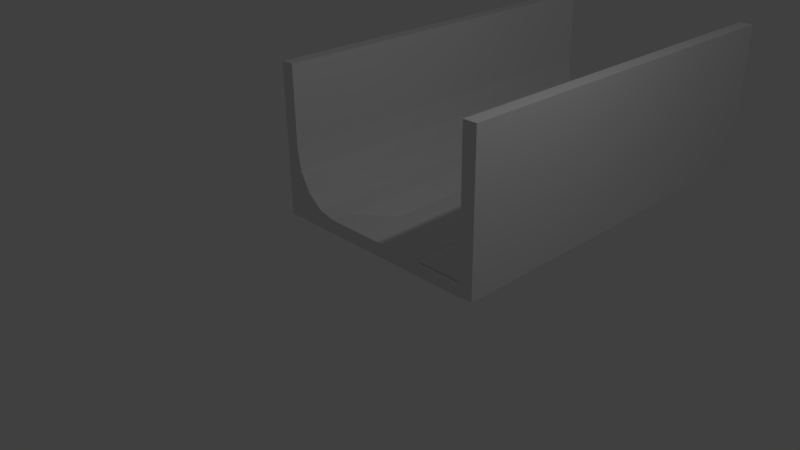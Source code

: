 # Source: GlijParcoursRecht_ClosedHoleLeft.blend  (saved by Blender 2.73.0; exported with 4.5.12 LTS)
import bpy
from mathutils import Matrix  # noqa: F401  (used for matrix-valued properties, if any)

bpy.ops.wm.read_factory_settings(use_empty=True)
scene = bpy.context.scene
scene.name = 'Scene'

# ---- collections
col_collection_1 = bpy.data.collections.new('Collection 1'); scene.collection.children.link(col_collection_1)

# ---- materials (node trees are filled in below, after node groups)
mat_material = bpy.data.materials.new('Material')
mat_material.alpha_threshold = 0.0
mat_material.use_transparent_shadow = False
mat_material.roughness = 0.5
mat_material.line_color = (0.0, 0.0, 0.0, 1.0)

# ---- material node trees

# ---- world
world_world = bpy.data.worlds.new('World'); scene.world = world_world
world_world.color = (0.05088, 0.05088, 0.05088)
world_world.use_sun_shadow = False
world_world.sun_shadow_jitter_overblur = 0.0
world_world.cycles.sampling_method = 'MANUAL'
world_world.cycles.sample_map_resolution = 256

# ---- cameras
cam_camera = bpy.data.cameras.new('Camera')
cam_camera.clip_end = 100.0
cam_camera.lens = 35.0
cam_camera.sensor_width = 32.0
cam_camera.sensor_height = 18.0
cam_camera.ortho_scale = 7.314
cam_camera.dof.focus_distance = 0.0
cam_camera.dof.aperture_fstop = 128.0

# ---- lights
light_lamp = bpy.data.lights.new('Lamp', 'POINT')
light_lamp.transmission_factor = 0.0
light_lamp.cutoff_distance = 30.0
light_lamp.energy = 100.0
light_lamp.shadow_buffer_clip_start = 1.001
light_lamp.shadow_soft_size = 0.1
light_lamp.shadow_maximum_resolution = 0.006
light_lamp.use_absolute_resolution = True
light_lamp.cycles.use_multiple_importance_sampling = False

# ---- meshes
me_cube_000 = bpy.data.meshes.new('Cube.000')
me_cube_000.from_pydata([(1.5, 1.216e-06, 2.21), (1.5, 6.0, 2.21), (1.5, 6.0, 0.21), (1.5, -2.146e-07, 0.21), (1.7, 2.664e-06, 2.21), (1.7, 6.0, 2.21), (1.7, 6.0, 0.01), (1.7, 7.566e-07, 0.01), (1.5, -2.146e-07, 0.21), (1.5, 6.0, 0.21), (1.5, 6.0, 1.049), (1.5, -2.146e-07, 1.049), (1.447, -2.192e-07, 0.7277), (1.297, -2.323e-07, 0.4556), (1.071, -2.52e-07, 0.2738), (0.8058, -2.753e-07, 0.21), (0.8058, 6.0, 0.21), (1.071, 6.0, 0.2738), (1.297, 6.0, 0.4556), (1.447, 6.0, 0.7277), (1.5, -2.146e-07, 0.01), (1.5, 6.0, 0.01)], [], [(0, 1, 2, 3), (4, 7, 6, 5), (0, 4, 5, 1), (4, 0, 3, 11, 8, 20, 7), (10, 11, 8, 9), (12, 11, 10, 19), (13, 12, 19, 18), (14, 13, 18, 17), (15, 14, 17, 16), (9, 8, 15, 16), (8, 11, 12, 13, 14, 15), (10, 9, 16, 17, 18, 19), (8, 9, 21, 20), (7, 6, 21, 20), (1, 5, 6, 21)])
_uv = me_cube_000.uv_layers.new(name='UVMap')
_uv.uv.foreach_set('vector', [0.2708, 0.7317, 0.2708, 0.0, 0.5135, 0.0, 0.5135, 0.7317, 0.2708, 0.7317, 0.0, 0.7317, 1.616e-08, 2.326e-07, 0.2708, 0.0, 1.0, 0.7317, 0.9755, 0.7317, 0.9755, 0.0, 1.0, 1.745e-07, 0.9509, 0.2683, 0.9263, 0.2683, 0.9263, 0.02439, 0.9263, 0.1267, 0.9263, 0.02439, 0.9263, 0.0, 0.9509, 1.635e-08, 0.5135, 0.7317, 0.5135, 2.885e-08, 0.6167, 0.0, 0.6167, 0.7317, 0.7383, 8.183e-10, 0.7783, 0.0, 0.7783, 0.7317, 0.7383, 0.7317, 0.7022, 3.149e-09, 0.7383, 8.183e-10, 0.7383, 0.7317, 0.7022, 0.7317, 0.8077, 0.7317, 0.7783, 0.7317, 0.7783, 0.0, 0.8077, 5.815e-08, 0.8409, 0.7317, 0.8077, 0.7317, 0.8077, 5.815e-08, 0.8409, 5.815e-08, 0.7022, 5.815e-08, 0.7022, 0.7317, 0.6167, 0.7317, 0.6167, 0.0, 0.9263, 0.02439, 0.9263, 0.1267, 0.9198, 0.08752, 0.9013, 0.05434, 0.8736, 0.03217, 0.8409, 0.02439, 0.06581, 0.8645, 0.0, 0.7857, 0.06581, 0.7317, 0.04564, 0.7584, 0.03855, 0.793, 0.04564, 0.8302, 0.8652, 0.2683, 0.8652, 1.0, 0.8409, 1.0, 0.8409, 0.2683, 0.9509, 0.7317, 0.9509, 2.908e-07, 0.9755, 0.0, 0.9755, 0.7317, 0.8652, 0.2683, 0.8898, 0.2683, 0.8898, 0.5366, 0.8652, 0.5366])
me_cube_000.materials.append(mat_material)
me_cube_000.use_remesh_preserve_volume = False
me_cube_000.use_remesh_preserve_attributes = False
me_cube_000.use_mirror_vertex_groups = False
me_cube_000.update()
me_cube_018 = bpy.data.meshes.new('Cube.018')
me_cube_018.from_pydata([(-1.5, 1.299e-06, 0.0), (-1.5, 6.0, 0.0), (1.5, 6.0, 0.0), (1.5, 1.311e-07, 0.0), (-1.5, 2.73e-06, 0.2), (-1.5, 6.0, 0.2), (1.5, 6.0, 0.2), (1.5, 1.085e-06, 0.2), (4.77e-08, 1.907e-06, 0.2), (7.153e-07, 6.0, 0.2), (4.435e-07, 5.7, 0.2), (3.195e-07, 0.3, 0.2), (-0.8058, 0.3, 0.2), (-0.8058, 5.7, 0.2), (-0.2512, 5.05, 0.01), (-0.2512, 0.9503, 0.01), (-0.5546, 0.9503, 0.01), (-0.5546, 5.05, 0.01)], [], [(0, 1, 2, 3), (1, 5, 9, 6, 2), (8, 7, 6, 9, 10, 11), (4, 0, 3, 7, 8), (9, 5, 4, 8, 11, 12, 13, 10), (13, 12, 16, 17), (14, 17, 16, 15), (10, 13, 17, 14), (12, 11, 15, 16), (11, 10, 14, 15)])
_uv = me_cube_018.uv_layers.new(name='UVMap')
_uv.uv.foreach_set('vector', [0.9677, 9.139e-08, 0.9677, 1.0, 0.4839, 1.0, 0.4839, 0.0, 1.0, 0.5, 0.9677, 0.5, 0.9677, 0.25, 0.9677, 0.0, 1.0, 5.96e-08, 0.2419, 1.0, 0.0, 1.0, 1.346e-07, 4.768e-07, 0.2419, 1.589e-07, 0.2419, 0.05, 0.2419, 0.95, 0.9677, 0.5, 1.0, 0.5, 1.0, 1.0, 0.9677, 1.0, 0.9677, 0.75, 0.2419, 1.589e-07, 0.4839, 0.0, 0.4839, 1.0, 0.2419, 1.0, 0.2419, 0.95, 0.3719, 0.95, 0.3719, 0.05, 0.2419, 0.05, 0.3719, 0.05, 0.3719, 0.95, 0.3314, 0.8416, 0.3314, 0.1584, 0.2825, 0.1584, 0.3314, 0.1584, 0.3314, 0.8416, 0.2825, 0.8416, 0.2419, 0.05, 0.3719, 0.05, 0.3314, 0.1584, 0.2825, 0.1584, 0.3719, 0.95, 0.2419, 0.95, 0.2825, 0.8416, 0.3314, 0.8416, 0.2419, 0.95, 0.2419, 0.05, 0.2825, 0.1584, 0.2825, 0.8416])
me_cube_018.materials.append(mat_material)
me_cube_018.use_remesh_preserve_volume = False
me_cube_018.use_remesh_preserve_attributes = False
me_cube_018.use_mirror_vertex_groups = False
me_cube_018.update()
me_cube_016 = bpy.data.meshes.new('Cube.016')
me_cube_016.from_pydata([(-1.5, 6.0, 2.2), (-1.5, 1.669e-06, 2.2), (-1.5, 2.146e-06, 0.2), (-1.5, 6.0, 0.2), (-1.7, 6.0, 2.2), (-1.7, -2.384e-07, 2.2), (-1.7, 2.623e-06, -1.937e-07), (-1.7, 6.0, 1.937e-07), (-1.5, 6.0, 0.2), (-1.5, 0.0, 0.2), (-1.5, 0.0, 1.039), (-1.5, 6.0, 1.039), (-1.447, 6.0, 0.7177), (-1.297, 6.0, 0.4456), (-1.071, 6.0, 0.2638), (-0.8058, 6.0, 0.2), (-0.8058, 0.0, 0.2), (-1.071, 0.0, 0.2638), (-1.297, 0.0, 0.4456), (-1.447, 0.0, 0.7177), (-1.5, 6.0, 5.96e-08), (-1.5, 0.0, -5.96e-08)], [], [(0, 1, 2, 3), (4, 7, 6, 5), (0, 4, 5, 1), (4, 0, 3, 11, 8, 20, 7), (10, 11, 8, 9), (12, 11, 10, 19), (13, 12, 19, 18), (14, 13, 18, 17), (15, 14, 17, 16), (9, 8, 15, 16), (8, 11, 12, 13, 14, 15), (10, 9, 16, 17, 18, 19), (8, 9, 21, 20), (7, 6, 21, 20), (1, 5, 6, 21)])
_uv = me_cube_016.uv_layers.new(name='UVMap')
_uv.uv.foreach_set('vector', [0.2708, 0.7317, 0.2708, 3.934e-08, 0.5135, 0.0, 0.5135, 0.7317, 0.2708, 0.7317, 0.0, 0.7317, 1.394e-07, 2.849e-07, 0.2708, 0.0, 0.9755, 0.7317, 0.9509, 0.7317, 0.9509, 0.0, 0.9755, 2.235e-07, 0.9509, 0.2683, 0.9263, 0.2683, 0.9263, 0.02439, 0.9263, 0.1267, 0.9263, 0.02439, 0.9263, 2.908e-08, 0.9509, 0.0, 0.5135, 0.7317, 0.5135, 0.0, 0.6167, 0.0, 0.6167, 0.7317, 0.7422, 0.7317, 0.7022, 0.7317, 0.7022, 1.114e-08, 0.7422, 6.172e-09, 0.7783, 0.7317, 0.7422, 0.7317, 0.7422, 6.172e-09, 0.7783, 0.0, 0.8077, 0.7317, 0.7783, 0.7317, 0.7783, 0.0, 0.8077, 8.251e-09, 0.8409, 0.7317, 0.8077, 0.7317, 0.8077, 8.251e-09, 0.8409, 8.208e-09, 0.7022, 0.0, 0.7022, 0.7317, 0.6167, 0.7317, 0.6167, 4.071e-09, 0.9263, 0.02439, 0.9263, 0.1267, 0.9198, 0.08752, 0.9013, 0.05434, 0.8736, 0.03217, 0.8409, 0.02439, 0.08543, 0.7317, 0.08543, 0.834, 0.0, 0.834, 0.03269, 0.8262, 0.06041, 0.804, 0.07893, 0.7708, 0.8409, 1.0, 0.8409, 0.2683, 0.8652, 0.2683, 0.8652, 1.0, 0.9755, 0.7317, 0.9755, 3.35e-07, 1.0, 0.0, 1.0, 0.7317, 0.8898, 0.5366, 0.8652, 0.5366, 0.8652, 0.2683, 0.8898, 0.2683])
me_cube_016.materials.append(mat_material)
me_cube_016.use_remesh_preserve_volume = False
me_cube_016.use_remesh_preserve_attributes = False
me_cube_016.use_mirror_vertex_groups = False
me_cube_016.update()

# ---- objects
ob_wallright = bpy.data.objects.new('WallRight', me_cube_000)
ob_ground = bpy.data.objects.new('Ground', me_cube_018)
ob_wallleft = bpy.data.objects.new('WallLeft', me_cube_016)
ob_lamp = bpy.data.objects.new('Lamp', light_lamp)
ob_camera = bpy.data.objects.new('Camera', cam_camera)

# ---- transforms, parenting, visibility, modifiers, constraints
ob_wallright.location = (0.0, 0.0, 0.0)
ob_wallright.lock_rotations_4d = False
ob_wallright.empty_display_type = 'ARROWS'
ob_wallright.lineart.crease_threshold = 0.0
ob_ground.location = (0.0, 0.0, 0.0)
ob_ground.lock_rotations_4d = False
ob_ground.empty_display_type = 'ARROWS'
ob_ground.lineart.crease_threshold = 0.0
ob_wallleft.location = (0.0, 0.0, 0.0)
ob_wallleft.lock_rotations_4d = False
ob_wallleft.empty_display_type = 'ARROWS'
ob_wallleft.lineart.crease_threshold = 0.0
ob_lamp.location = (4.076, 1.005, 5.904)
ob_lamp.rotation_euler = (0.6503, 0.05522, 1.866)
ob_lamp.lock_rotations_4d = False
ob_lamp.empty_display_type = 'ARROWS'
ob_lamp.color = (0.0, 0.0, 0.0, 0.0)
ob_lamp.lineart.crease_threshold = 0.0
ob_camera.location = (7.481, -6.508, 5.344)
ob_camera.rotation_euler = (1.109, 0.01082, 0.8149)
ob_camera.lock_rotations_4d = False
ob_camera.empty_display_type = 'ARROWS'
ob_camera.color = (0.0, 0.0, 0.0, 0.0)
ob_camera.display_type = 'WIRE'
ob_camera.lineart.crease_threshold = 0.0

# ---- collection membership
col_collection_1.objects.link(ob_wallright)
col_collection_1.objects.link(ob_ground)
col_collection_1.objects.link(ob_wallleft)
col_collection_1.objects.link(ob_lamp)
col_collection_1.objects.link(ob_camera)

# ---- scene / render settings (as saved in the file)
scene.camera = ob_camera
scene.frame_start = 1; scene.frame_end = 250; scene.frame_set(1)
scene.render.engine = 'BLENDER_EEVEE_NEXT'
scene.render.resolution_percentage = 50
scene.render.dither_intensity = 0.0
scene.cycles.use_denoising = False
scene.cycles.samples = 10
scene.cycles.sampling_pattern = 'TABULATED_SOBOL'
scene.cycles.light_sampling_threshold = 0.0
scene.cycles.use_adaptive_sampling = False
scene.cycles.use_light_tree = False
scene.cycles.blur_glossy = 0.0
scene.cycles.pixel_filter_type = 'GAUSSIAN'
scene.cycles.sample_clamp_indirect = 0.0
scene.view_settings.view_transform = 'Standard'
bpy.context.view_layer.update()

